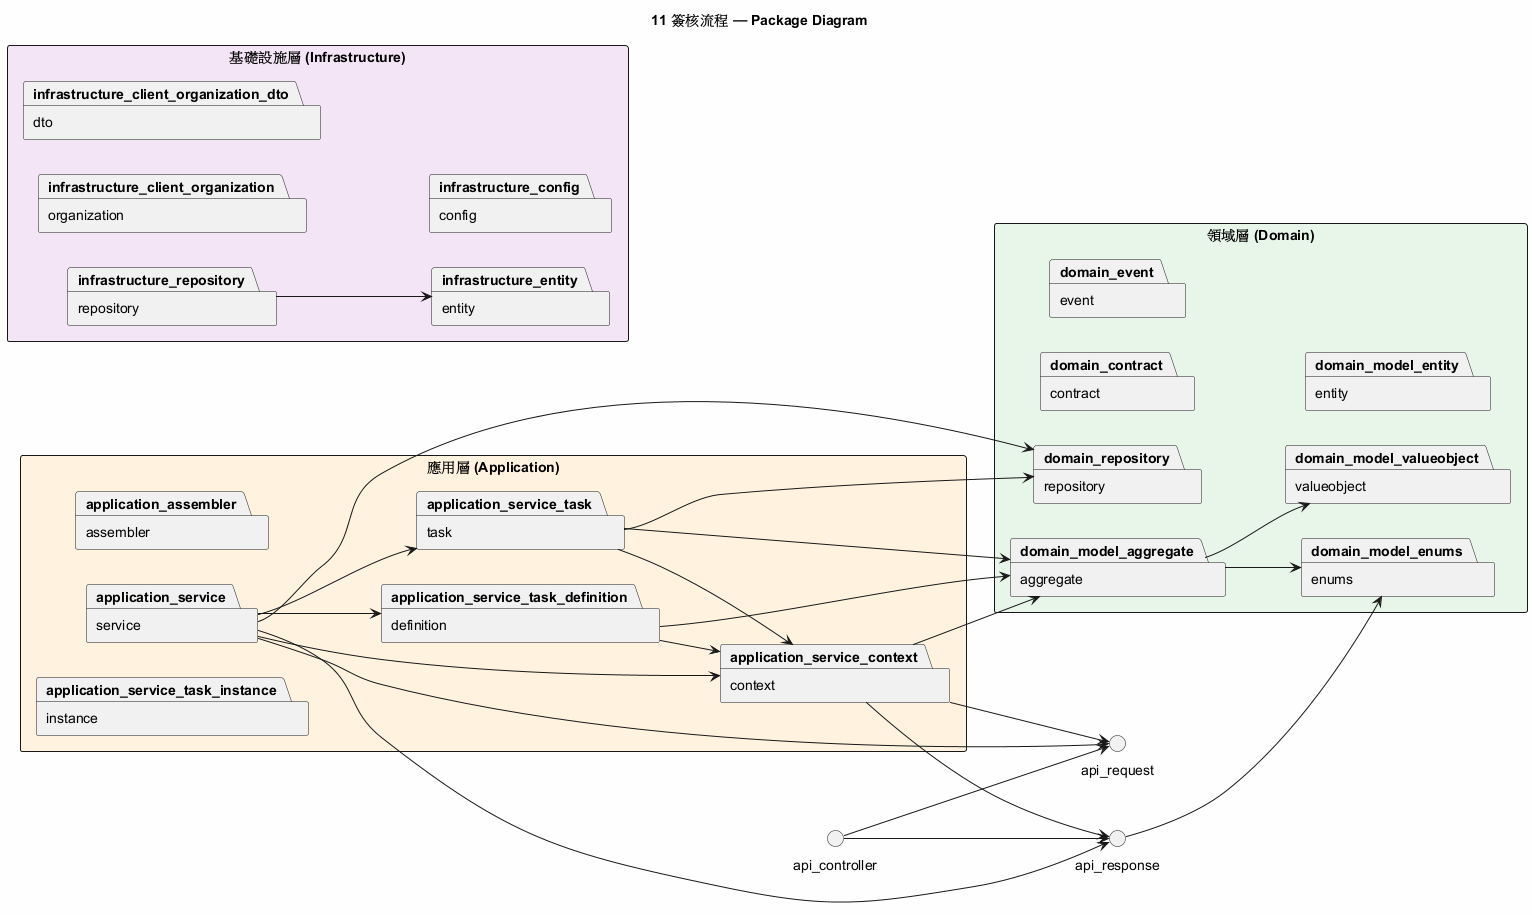

The diagram above was rendered by PlantUML. Its source (embedded in the PNG):
@startuml
title 11 簽核流程 — Package Diagram
skinparam packageStyle rectangle
skinparam backgroundColor #FEFEFE
left to right direction

package "應用層 (Application)" #FFF3E0 {
  package "assembler" as application_assembler
  package "service" as application_service
  package "context" as application_service_context
  package "task" as application_service_task
  package "definition" as application_service_task_definition
  package "instance" as application_service_task_instance
}

package "領域層 (Domain)" #E8F5E9 {
  package "contract" as domain_contract
  package "event" as domain_event
  package "aggregate" as domain_model_aggregate
  package "entity" as domain_model_entity
  package "enums" as domain_model_enums
  package "valueobject" as domain_model_valueobject
  package "repository" as domain_repository
}

package "基礎設施層 (Infrastructure)" #F3E5F5 {
  package "organization" as infrastructure_client_organization
  package "dto" as infrastructure_client_organization_dto
  package "config" as infrastructure_config
  package "entity" as infrastructure_entity
  package "repository" as infrastructure_repository
}

application_service --> api_response
application_service --> api_request
api_controller --> api_request
application_service --> application_service_task
application_service_task --> application_service_context
infrastructure_repository --> infrastructure_entity
application_service --> application_service_task_definition
application_service_task --> domain_model_aggregate
application_service_task_definition --> application_service_context
api_controller --> api_response
application_service --> application_service_context
application_service_context --> api_request
application_service_context --> api_response
application_service_context --> domain_model_aggregate
domain_model_aggregate --> domain_model_enums
application_service_task --> domain_repository
domain_model_aggregate --> domain_model_valueobject
application_service --> domain_repository
api_response --> domain_model_enums
application_service_task_definition --> domain_model_aggregate
@enduml